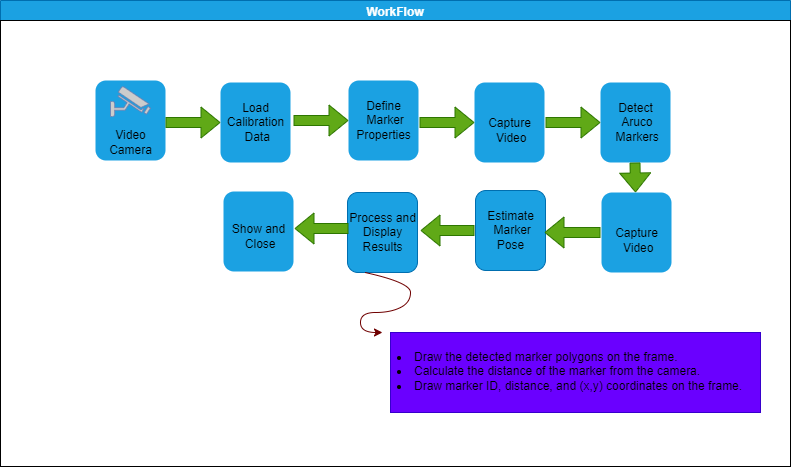

The diagram above was exported from draw.io. Its source (the exported page's mxGraphModel, read from the mxfile embedded in the PNG):
<mxGraphModel dx="1173" dy="683" grid="1" gridSize="10" guides="1" tooltips="1" connect="1" arrows="1" fold="1" page="1" pageScale="1" pageWidth="850" pageHeight="1100" math="0" shadow="0">
  <root>
    <mxCell id="0" />
    <mxCell id="1" parent="0" />
    <mxCell id="41" value="WorkFlow" style="swimlane;whiteSpace=wrap;html=1;strokeColor=#006EAF;fillColor=#1ba1e2;fontColor=#ffffff;rounded=0;" vertex="1" parent="1">
      <mxGeometry y="108" width="790" height="466" as="geometry" />
    </mxCell>
    <mxCell id="43" value="" style="rounded=0;whiteSpace=wrap;html=1;movable=0;resizable=0;rotatable=0;deletable=0;editable=0;connectable=0;" vertex="1" parent="41">
      <mxGeometry y="20" width="790" height="446" as="geometry" />
    </mxCell>
    <mxCell id="5" value="" style="rounded=1;whiteSpace=wrap;html=1;movable=1;resizable=1;rotatable=1;deletable=1;editable=1;connectable=1;fillColor=#1ba1e2;fontColor=#ffffff;strokeColor=none;gradientColor=none;" vertex="1" parent="1">
      <mxGeometry x="95" y="188" width="70" height="80" as="geometry" />
    </mxCell>
    <mxCell id="2" value="" style="fontColor=#0066CC;verticalAlign=top;verticalLabelPosition=bottom;labelPosition=center;align=center;html=1;outlineConnect=0;fillColor=#CCCCCC;strokeColor=#6881B3;gradientColor=none;gradientDirection=north;strokeWidth=2;shape=mxgraph.networks.security_camera;movable=1;resizable=1;rotatable=1;deletable=1;editable=1;connectable=1;" vertex="1" parent="1">
      <mxGeometry x="110" y="194" width="40" height="30" as="geometry" />
    </mxCell>
    <mxCell id="3" value="Video&lt;br&gt;Camera&lt;br&gt;" style="text;html=1;align=center;verticalAlign=middle;resizable=1;points=[];autosize=1;strokeColor=none;fillColor=none;movable=1;rotatable=1;deletable=1;editable=1;connectable=1;" vertex="1" parent="1">
      <mxGeometry x="95" y="230" width="70" height="40" as="geometry" />
    </mxCell>
    <mxCell id="4" value="" style="shape=flexArrow;endArrow=classic;html=1;fillColor=#60a917;strokeColor=#2D7600;" edge="1" parent="1">
      <mxGeometry width="50" height="50" relative="1" as="geometry">
        <mxPoint x="165" y="230" as="sourcePoint" />
        <mxPoint x="220" y="230" as="targetPoint" />
      </mxGeometry>
    </mxCell>
    <mxCell id="7" value="" style="rounded=1;whiteSpace=wrap;html=1;movable=1;resizable=1;rotatable=1;deletable=1;editable=1;connectable=1;fillColor=#1ba1e2;fontColor=#ffffff;strokeColor=none;gradientColor=none;" vertex="1" parent="1">
      <mxGeometry x="220" y="190" width="70" height="80" as="geometry" />
    </mxCell>
    <mxCell id="9" value="Load &lt;br&gt;Calibration&lt;br&gt;&amp;nbsp;Data" style="text;html=1;align=center;verticalAlign=middle;resizable=1;points=[];autosize=1;strokeColor=none;fillColor=none;movable=1;rotatable=1;deletable=1;editable=1;connectable=1;" vertex="1" parent="1">
      <mxGeometry x="235" y="200" width="40" height="60" as="geometry" />
    </mxCell>
    <mxCell id="10" value="" style="shape=flexArrow;endArrow=classic;html=1;fillColor=#60a917;strokeColor=#2D7600;" edge="1" parent="1">
      <mxGeometry width="50" height="50" relative="1" as="geometry">
        <mxPoint x="293" y="228" as="sourcePoint" />
        <mxPoint x="348" y="228" as="targetPoint" />
      </mxGeometry>
    </mxCell>
    <mxCell id="11" value="" style="rounded=1;whiteSpace=wrap;html=1;movable=1;resizable=1;rotatable=1;deletable=1;editable=1;connectable=1;fillColor=#1ba1e2;fontColor=#ffffff;strokeColor=none;gradientColor=none;" vertex="1" parent="1">
      <mxGeometry x="348" y="188" width="70" height="80" as="geometry" />
    </mxCell>
    <mxCell id="12" value="Define&lt;br&gt;&amp;nbsp;Marker &lt;br&gt;Properties" style="text;html=1;align=center;verticalAlign=middle;resizable=1;points=[];autosize=1;strokeColor=none;fillColor=none;movable=1;rotatable=1;deletable=1;editable=1;connectable=1;" vertex="1" parent="1">
      <mxGeometry x="343" y="198" width="80" height="60" as="geometry" />
    </mxCell>
    <mxCell id="13" value="" style="shape=flexArrow;endArrow=classic;html=1;fillColor=#60a917;strokeColor=#2D7600;" edge="1" parent="1">
      <mxGeometry width="50" height="50" relative="1" as="geometry">
        <mxPoint x="419" y="230" as="sourcePoint" />
        <mxPoint x="474" y="230" as="targetPoint" />
      </mxGeometry>
    </mxCell>
    <mxCell id="14" value="" style="rounded=1;whiteSpace=wrap;html=1;movable=1;resizable=1;rotatable=1;deletable=1;editable=1;connectable=1;fillColor=#1ba1e2;fontColor=#ffffff;strokeColor=none;gradientColor=none;" vertex="1" parent="1">
      <mxGeometry x="474" y="190" width="70" height="80" as="geometry" />
    </mxCell>
    <mxCell id="15" value="Capture&lt;br&gt;&amp;nbsp;Video" style="text;html=1;align=center;verticalAlign=middle;resizable=1;points=[];autosize=1;strokeColor=none;fillColor=none;movable=1;rotatable=1;deletable=1;editable=1;connectable=1;" vertex="1" parent="1">
      <mxGeometry x="474" y="218" width="70" height="40" as="geometry" />
    </mxCell>
    <mxCell id="16" value="" style="shape=flexArrow;endArrow=classic;html=1;fillColor=#60a917;strokeColor=#2D7600;" edge="1" parent="1">
      <mxGeometry width="50" height="50" relative="1" as="geometry">
        <mxPoint x="545" y="230" as="sourcePoint" />
        <mxPoint x="600" y="230" as="targetPoint" />
      </mxGeometry>
    </mxCell>
    <mxCell id="17" value="" style="rounded=1;whiteSpace=wrap;html=1;movable=1;resizable=1;rotatable=1;deletable=1;editable=1;connectable=1;fillColor=#1ba1e2;fontColor=#ffffff;strokeColor=none;gradientColor=none;" vertex="1" parent="1">
      <mxGeometry x="600" y="190" width="70" height="80" as="geometry" />
    </mxCell>
    <mxCell id="18" value="Detect&lt;br&gt;&amp;nbsp;Aruco&lt;br&gt;&amp;nbsp;Markers" style="text;html=1;align=center;verticalAlign=middle;resizable=1;points=[];autosize=1;strokeColor=none;fillColor=none;movable=1;rotatable=1;deletable=1;editable=1;connectable=1;" vertex="1" parent="1">
      <mxGeometry x="600" y="200" width="70" height="60" as="geometry" />
    </mxCell>
    <mxCell id="19" value="" style="shape=flexArrow;endArrow=classic;html=1;fillColor=#60a917;strokeColor=#2D7600;" edge="1" parent="1">
      <mxGeometry width="50" height="50" relative="1" as="geometry">
        <mxPoint x="634.5" y="270" as="sourcePoint" />
        <mxPoint x="635" y="300" as="targetPoint" />
      </mxGeometry>
    </mxCell>
    <mxCell id="20" value="" style="rounded=1;whiteSpace=wrap;html=1;movable=1;resizable=1;rotatable=1;deletable=1;editable=1;connectable=1;fillColor=#1ba1e2;fontColor=#ffffff;strokeColor=#006EAF;" vertex="1" parent="1">
      <mxGeometry x="347" y="300" width="70" height="80" as="geometry" />
    </mxCell>
    <mxCell id="21" value="Process and &lt;br&gt;Display &lt;br&gt;Results" style="text;html=1;align=center;verticalAlign=middle;resizable=1;points=[];autosize=1;movable=1;rotatable=1;deletable=1;editable=1;connectable=1;" vertex="1" parent="1">
      <mxGeometry x="337" y="310" width="90" height="60" as="geometry" />
    </mxCell>
    <mxCell id="22" value="" style="shape=flexArrow;endArrow=classic;html=1;fillColor=#60a917;strokeColor=#2D7600;" edge="1" parent="1">
      <mxGeometry width="50" height="50" relative="1" as="geometry">
        <mxPoint x="474" y="338" as="sourcePoint" />
        <mxPoint x="420" y="338" as="targetPoint" />
      </mxGeometry>
    </mxCell>
    <mxCell id="23" value="" style="rounded=1;whiteSpace=wrap;html=1;movable=1;resizable=1;rotatable=1;deletable=1;editable=1;connectable=1;fillColor=#1ba1e2;fontColor=#ffffff;strokeColor=#006EAF;" vertex="1" parent="1">
      <mxGeometry x="475" y="298" width="70" height="80" as="geometry" />
    </mxCell>
    <mxCell id="24" value="Estimate&lt;br&gt;&amp;nbsp;Marker &lt;br&gt;Pose" style="text;html=1;align=center;verticalAlign=middle;resizable=1;points=[];autosize=1;movable=1;rotatable=1;deletable=1;editable=1;connectable=1;" vertex="1" parent="1">
      <mxGeometry x="475" y="308" width="70" height="60" as="geometry" />
    </mxCell>
    <mxCell id="25" value="" style="shape=flexArrow;endArrow=classic;html=1;entryX=0.25;entryY=0.533;entryDx=0;entryDy=0;entryPerimeter=0;fillColor=#60a917;strokeColor=#2D7600;" edge="1" parent="1">
      <mxGeometry width="50" height="50" relative="1" as="geometry">
        <mxPoint x="600" y="340" as="sourcePoint" />
        <mxPoint x="544" y="339.98" as="targetPoint" />
      </mxGeometry>
    </mxCell>
    <mxCell id="26" value="" style="rounded=1;whiteSpace=wrap;html=1;movable=1;resizable=1;rotatable=1;deletable=1;editable=1;connectable=1;fillColor=#1ba1e2;fontColor=#ffffff;strokeColor=none;gradientColor=none;" vertex="1" parent="1">
      <mxGeometry x="601" y="300" width="70" height="80" as="geometry" />
    </mxCell>
    <mxCell id="27" value="Capture&lt;br&gt;&amp;nbsp;Video" style="text;html=1;align=center;verticalAlign=middle;resizable=1;points=[];autosize=1;strokeColor=none;fillColor=none;movable=1;rotatable=1;deletable=1;editable=1;connectable=1;" vertex="1" parent="1">
      <mxGeometry x="601" y="328" width="70" height="40" as="geometry" />
    </mxCell>
    <mxCell id="29" value="" style="curved=1;endArrow=classic;html=1;exitX=0.25;exitY=1;exitDx=0;exitDy=0;fillColor=#a20025;strokeColor=#6F0000;" edge="1" parent="1" source="20">
      <mxGeometry width="50" height="50" relative="1" as="geometry">
        <mxPoint x="360" y="470" as="sourcePoint" />
        <mxPoint x="382" y="440" as="targetPoint" />
        <Array as="points">
          <mxPoint x="410" y="390" />
          <mxPoint x="410" y="410" />
          <mxPoint x="390" y="420" />
          <mxPoint x="360" y="420" />
          <mxPoint x="360" y="440" />
        </Array>
      </mxGeometry>
    </mxCell>
    <mxCell id="34" value="" style="rounded=0;whiteSpace=wrap;html=1;fillColor=#6a00ff;fontColor=#ffffff;strokeColor=#3700CC;" vertex="1" parent="1">
      <mxGeometry x="390" y="440" width="370" height="80" as="geometry" />
    </mxCell>
    <mxCell id="35" value="&lt;li data-sourcepos=&quot;11:5-11:53&quot;&gt;Draw the detected marker polygons on the frame.&lt;/li&gt;&lt;li data-sourcepos=&quot;12:5-12:70&quot;&gt;Calculate the distance of the marker from the camera.&lt;/li&gt;&lt;li data-sourcepos=&quot;13:5-13:78&quot;&gt;Draw marker ID, distance, and (x,y) coordinates on the frame.&amp;nbsp;&lt;/li&gt;" style="text;html=1;strokeColor=none;fillColor=none;align=left;verticalAlign=middle;whiteSpace=wrap;rounded=0;" vertex="1" parent="1">
      <mxGeometry x="395" y="447.5" width="368" height="63" as="geometry" />
    </mxCell>
    <mxCell id="36" value="" style="rounded=1;whiteSpace=wrap;html=1;movable=1;resizable=1;rotatable=1;deletable=1;editable=1;connectable=1;fillColor=#1ba1e2;fontColor=#ffffff;strokeColor=none;gradientColor=none;" vertex="1" parent="1">
      <mxGeometry x="223" y="299" width="70" height="80" as="geometry" />
    </mxCell>
    <mxCell id="37" value="Show and&lt;br&gt;&amp;nbsp;Close" style="text;html=1;align=center;verticalAlign=middle;resizable=1;points=[];autosize=1;strokeColor=none;fillColor=none;movable=1;rotatable=1;deletable=1;editable=1;connectable=1;" vertex="1" parent="1">
      <mxGeometry x="218" y="324" width="80" height="40" as="geometry" />
    </mxCell>
    <mxCell id="38" value="" style="shape=flexArrow;endArrow=classic;html=1;fillColor=#60a917;strokeColor=#2D7600;" edge="1" parent="1">
      <mxGeometry width="50" height="50" relative="1" as="geometry">
        <mxPoint x="348" y="336" as="sourcePoint" />
        <mxPoint x="294" y="336" as="targetPoint" />
      </mxGeometry>
    </mxCell>
  </root>
</mxGraphModel>